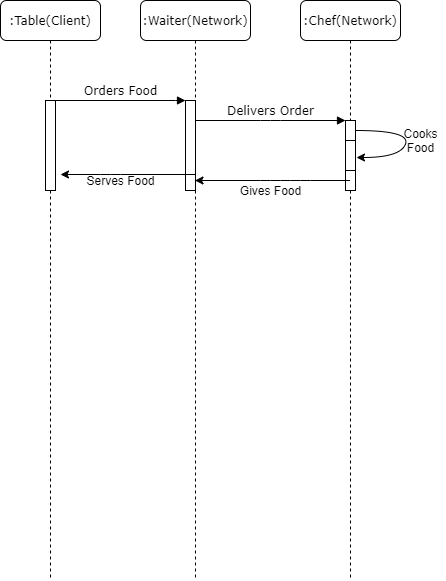

The diagram above was exported from draw.io. Its source (the exported page's mxGraphModel, read from the mxfile embedded in the PNG):
<mxGraphModel dx="460" dy="784" grid="1" gridSize="10" guides="1" tooltips="1" connect="1" arrows="1" fold="1" page="1" pageScale="1" pageWidth="1100" pageHeight="850" background="#ffffff" math="0" shadow="0">
  <root>
    <mxCell id="0" />
    <mxCell id="1" parent="0" />
    <mxCell id="7baba1c4bc27f4b0-2" value=":Waiter(Network)" style="shape=umlLifeline;perimeter=lifelinePerimeter;whiteSpace=wrap;html=1;container=1;collapsible=0;recursiveResize=0;outlineConnect=0;rounded=1;shadow=0;comic=0;labelBackgroundColor=none;strokeWidth=1;fontFamily=Verdana;fontSize=12;align=center;" parent="1" vertex="1">
      <mxGeometry x="240" y="80" width="110" height="580" as="geometry" />
    </mxCell>
    <mxCell id="7baba1c4bc27f4b0-10" value="" style="html=1;points=[];perimeter=orthogonalPerimeter;rounded=0;shadow=0;comic=0;labelBackgroundColor=none;strokeWidth=1;fontFamily=Verdana;fontSize=12;align=center;" parent="7baba1c4bc27f4b0-2" vertex="1">
      <mxGeometry x="45" y="100" width="10" height="90" as="geometry" />
    </mxCell>
    <mxCell id="7baba1c4bc27f4b0-3" value=":Chef(Network)" style="shape=umlLifeline;perimeter=lifelinePerimeter;whiteSpace=wrap;html=1;container=1;collapsible=0;recursiveResize=0;outlineConnect=0;rounded=1;shadow=0;comic=0;labelBackgroundColor=none;strokeWidth=1;fontFamily=Verdana;fontSize=12;align=center;" parent="1" vertex="1">
      <mxGeometry x="400" y="80" width="100" height="580" as="geometry" />
    </mxCell>
    <mxCell id="7baba1c4bc27f4b0-13" value="" style="html=1;points=[];perimeter=orthogonalPerimeter;rounded=0;shadow=0;comic=0;labelBackgroundColor=none;strokeWidth=1;fontFamily=Verdana;fontSize=12;align=center;" parent="7baba1c4bc27f4b0-3" vertex="1">
      <mxGeometry x="45" y="120" width="10" height="70" as="geometry" />
    </mxCell>
    <mxCell id="7baba1c4bc27f4b0-25" value="" style="html=1;points=[];perimeter=orthogonalPerimeter;rounded=0;shadow=0;comic=0;labelBackgroundColor=none;strokeColor=#000000;strokeWidth=1;fillColor=#FFFFFF;fontFamily=Verdana;fontSize=12;fontColor=#000000;align=center;" parent="7baba1c4bc27f4b0-3" vertex="1">
      <mxGeometry x="45" y="140" width="10" height="30" as="geometry" />
    </mxCell>
    <mxCell id="xyjAavA62k8c4ldcb1OY-1" value="" style="curved=1;endArrow=classic;html=1;entryX=1.1;entryY=0.567;entryDx=0;entryDy=0;entryPerimeter=0;" parent="7baba1c4bc27f4b0-3" source="7baba1c4bc27f4b0-13" target="7baba1c4bc27f4b0-25" edge="1">
      <mxGeometry width="50" height="50" relative="1" as="geometry">
        <mxPoint x="60" y="130" as="sourcePoint" />
        <mxPoint x="110" y="180" as="targetPoint" />
        <Array as="points">
          <mxPoint x="110" y="130" />
          <mxPoint x="100" y="157" />
        </Array>
      </mxGeometry>
    </mxCell>
    <mxCell id="7baba1c4bc27f4b0-8" value=":Table(Client)" style="shape=umlLifeline;perimeter=lifelinePerimeter;whiteSpace=wrap;html=1;container=1;collapsible=0;recursiveResize=0;outlineConnect=0;rounded=1;shadow=0;comic=0;labelBackgroundColor=none;strokeWidth=1;fontFamily=Verdana;fontSize=12;align=center;" parent="1" vertex="1">
      <mxGeometry x="100" y="80" width="100" height="580" as="geometry" />
    </mxCell>
    <mxCell id="7baba1c4bc27f4b0-9" value="" style="html=1;points=[];perimeter=orthogonalPerimeter;rounded=0;shadow=0;comic=0;labelBackgroundColor=none;strokeWidth=1;fontFamily=Verdana;fontSize=12;align=center;" parent="7baba1c4bc27f4b0-8" vertex="1">
      <mxGeometry x="45" y="100" width="10" height="90" as="geometry" />
    </mxCell>
    <mxCell id="7baba1c4bc27f4b0-11" value="Orders Food" style="html=1;verticalAlign=bottom;endArrow=block;entryX=0;entryY=0;labelBackgroundColor=none;fontFamily=Verdana;fontSize=12;edgeStyle=elbowEdgeStyle;elbow=vertical;" parent="1" source="7baba1c4bc27f4b0-9" target="7baba1c4bc27f4b0-10" edge="1">
      <mxGeometry relative="1" as="geometry">
        <mxPoint x="220" y="190" as="sourcePoint" />
      </mxGeometry>
    </mxCell>
    <mxCell id="7baba1c4bc27f4b0-14" value="Delivers Order" style="html=1;verticalAlign=bottom;endArrow=block;entryX=0;entryY=0;labelBackgroundColor=none;fontFamily=Verdana;fontSize=12;edgeStyle=elbowEdgeStyle;elbow=vertical;" parent="1" source="7baba1c4bc27f4b0-10" target="7baba1c4bc27f4b0-13" edge="1">
      <mxGeometry relative="1" as="geometry">
        <mxPoint x="370" y="200" as="sourcePoint" />
      </mxGeometry>
    </mxCell>
    <mxCell id="_EgmRAr3IdnW2dMEkcoV-3" value="" style="endArrow=classic;html=1;" parent="1" source="7baba1c4bc27f4b0-3" target="7baba1c4bc27f4b0-2" edge="1">
      <mxGeometry width="50" height="50" relative="1" as="geometry">
        <mxPoint x="360" y="300" as="sourcePoint" />
        <mxPoint x="410" y="250" as="targetPoint" />
        <Array as="points">
          <mxPoint x="400" y="260" />
          <mxPoint x="370" y="260" />
        </Array>
      </mxGeometry>
    </mxCell>
    <mxCell id="_EgmRAr3IdnW2dMEkcoV-4" value="Gives Food" style="text;html=1;align=center;verticalAlign=middle;resizable=0;points=[];autosize=1;" parent="1" vertex="1">
      <mxGeometry x="330" y="260" width="80" height="20" as="geometry" />
    </mxCell>
    <mxCell id="_EgmRAr3IdnW2dMEkcoV-5" value="" style="endArrow=classic;html=1;" parent="1" source="7baba1c4bc27f4b0-2" edge="1">
      <mxGeometry width="50" height="50" relative="1" as="geometry">
        <mxPoint x="180" y="310" as="sourcePoint" />
        <mxPoint x="160" y="254" as="targetPoint" />
        <Array as="points">
          <mxPoint x="210" y="254" />
        </Array>
      </mxGeometry>
    </mxCell>
    <mxCell id="_EgmRAr3IdnW2dMEkcoV-6" value="Serves Food" style="text;html=1;align=center;verticalAlign=middle;resizable=0;points=[];autosize=1;" parent="1" vertex="1">
      <mxGeometry x="180" y="250" width="80" height="20" as="geometry" />
    </mxCell>
    <mxCell id="xyjAavA62k8c4ldcb1OY-2" value="&lt;div&gt;Cooks&lt;/div&gt;&lt;div&gt;Food&lt;br&gt;&lt;/div&gt;" style="text;html=1;align=center;verticalAlign=middle;resizable=0;points=[];autosize=1;" parent="1" vertex="1">
      <mxGeometry x="495" y="205" width="50" height="30" as="geometry" />
    </mxCell>
  </root>
</mxGraphModel>